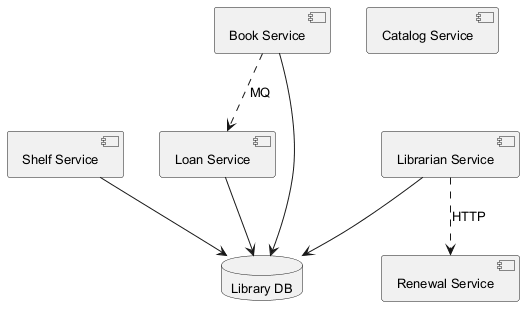

The diagram above was rendered by PlantUML. Its source (embedded in the PNG):
@startuml
skinparam backgroundColor #FFFFFF
skinparam classBackgroundColor #F1F8E9
skinparam classBorderColor #33691E
skinparam defaultFontSize 13
component "Shelf Service" as C_ShelfService
component "Catalog Service" as C_CatalogService
component "Renewal Service" as C_RenewalService
component "Book Service" as C_BookService
component "Loan Service" as C_LoanService
component "Librarian Service" as C_LibrarianService
database "Library DB" as DB_library
C_ShelfService --> DB_library
C_BookService --> DB_library
C_LoanService --> DB_library
C_LibrarianService --> DB_library
C_BookService ..> C_LoanService : MQ
C_LibrarianService ..> C_RenewalService : HTTP
@enduml